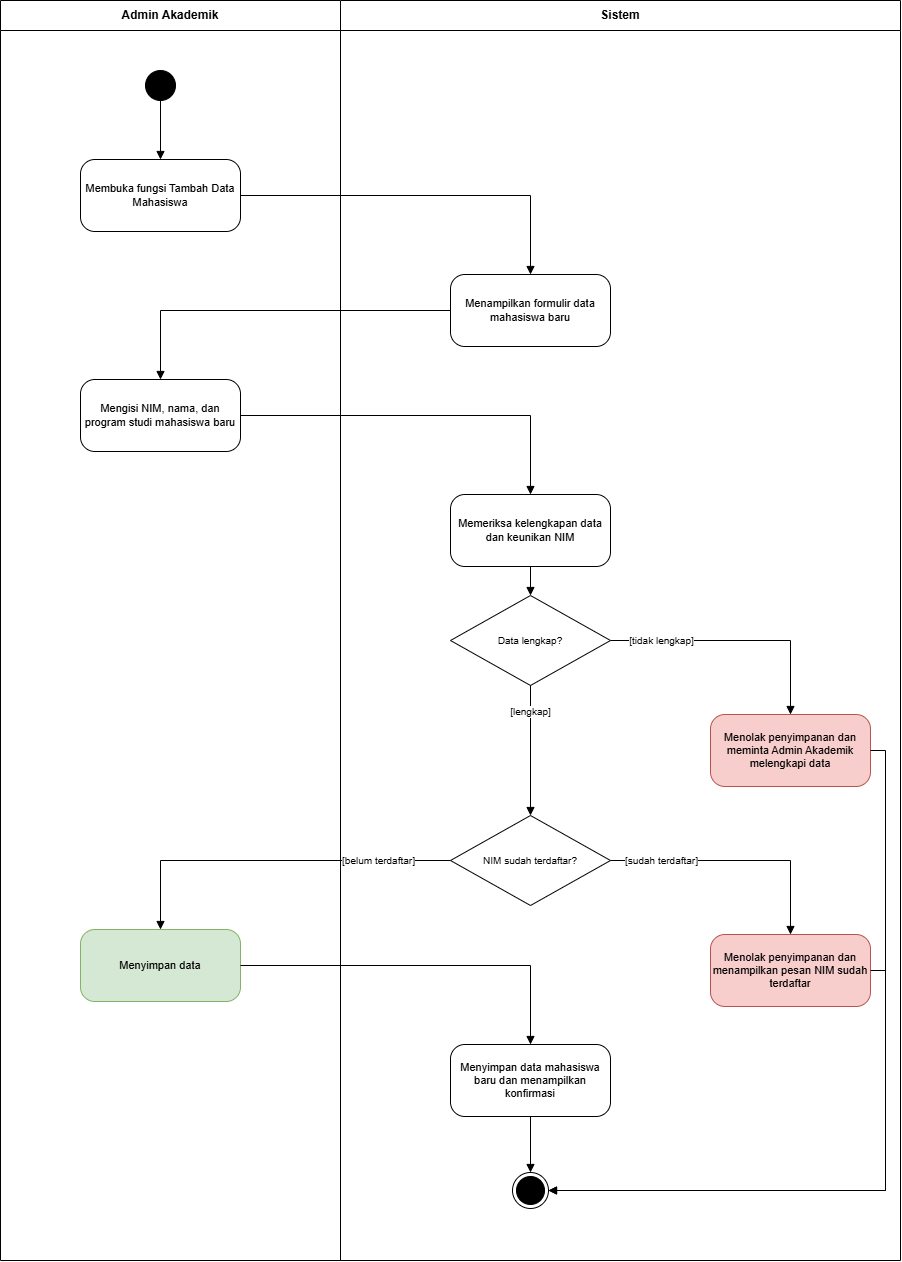

The diagram above was exported from draw.io. Its source (the exported page's mxGraphModel, read from the mxfile embedded in the PNG):
<mxGraphModel dx="1935" dy="1290" grid="1" gridSize="10" guides="1" tooltips="1" connect="1" arrows="1" fold="1" page="1" pageScale="1" pageWidth="1200" pageHeight="1450" math="0" shadow="0">
  <root>
    <mxCell id="0" />
    <mxCell id="1" parent="0" />
    <mxCell id="lane0" parent="1" style="swimlane;whiteSpace=wrap;html=1;startSize=30;fontStyle=1;collapsible=0;" value="Admin Akademik" vertex="1">
      <mxGeometry height="1260" width="340" x="180" y="70" as="geometry" />
    </mxCell>
    <UserObject label="Menyimpan data" Sumber_langkah="Langkah 5" id="a5">
      <mxCell parent="lane0" style="rounded=1;whiteSpace=wrap;html=1;arcSize=20;fontSize=11;fillColor=#d5e8d4;strokeColor=#82b366;" vertex="1">
        <mxGeometry height="72" width="160" x="80" y="929" as="geometry" />
      </mxCell>
    </UserObject>
    <UserObject label="Mengisi NIM, nama, dan program studi mahasiswa baru" Sumber_langkah="Langkah 3" id="a3">
      <mxCell parent="lane0" style="rounded=1;whiteSpace=wrap;html=1;arcSize=20;fontSize=11;" vertex="1">
        <mxGeometry height="72" width="160" x="80" y="379" as="geometry" />
      </mxCell>
    </UserObject>
    <UserObject label="Membuka fungsi Tambah Data Mahasiswa" Sumber_langkah="Langkah 1" id="a1">
      <mxCell parent="lane0" style="rounded=1;whiteSpace=wrap;html=1;arcSize=20;fontSize=11;" vertex="1">
        <mxGeometry height="72" width="160" x="80" y="159" as="geometry" />
      </mxCell>
    </UserObject>
    <mxCell id="i" parent="lane0" style="ellipse;html=1;fillColor=#000000;strokeColor=#000000;" value="" vertex="1">
      <mxGeometry height="30" width="30" x="145" y="70" as="geometry" />
    </mxCell>
    <mxCell id="e0" edge="1" parent="lane0" source="i" style="edgeStyle=orthogonalEdgeStyle;rounded=0;html=1;endArrow=block;endFill=1;fontSize=10;labelBackgroundColor=default;exitX=0.5;exitY=1;exitDx=0;exitDy=0;entryX=0.5;entryY=0;entryDx=0;entryDy=0;" target="a1" value="">
      <mxGeometry relative="1" as="geometry" />
    </mxCell>
    <mxCell id="lane1" parent="1" style="swimlane;whiteSpace=wrap;html=1;startSize=30;fontStyle=1;collapsible=0;" value="Sistem" vertex="1">
      <mxGeometry height="1260" width="560" x="520" y="70" as="geometry" />
    </mxCell>
    <UserObject label="Menampilkan formulir data mahasiswa baru" Sumber_langkah="Langkah 2" id="a2">
      <mxCell parent="1" style="rounded=1;whiteSpace=wrap;html=1;arcSize=20;fontSize=11;" vertex="1">
        <mxGeometry height="72" width="160" x="630" y="344" as="geometry" />
      </mxCell>
    </UserObject>
    <UserObject label="Memeriksa kelengkapan data dan keunikan NIM" Sumber_langkah="Langkah 4" id="a4">
      <mxCell parent="1" style="rounded=1;whiteSpace=wrap;html=1;arcSize=20;fontSize=11;" vertex="1">
        <mxGeometry height="72" width="160" x="630" y="564" as="geometry" />
      </mxCell>
    </UserObject>
    <mxCell id="d1" parent="1" style="rhombus;whiteSpace=wrap;html=1;fontSize=10;" value="Data lengkap?" vertex="1">
      <mxGeometry height="90" width="160" x="630" y="665" as="geometry" />
    </mxCell>
    <UserObject label="Menolak penyimpanan dan meminta Admin Akademik melengkapi data" Sumber_langkah="Langkah 8" id="n1">
      <mxCell parent="1" style="rounded=1;whiteSpace=wrap;html=1;arcSize=20;fontSize=11;fillColor=#f8cecc;strokeColor=#b85450;" vertex="1">
        <mxGeometry height="72" width="160" x="890" y="784" as="geometry" />
      </mxCell>
    </UserObject>
    <mxCell id="d2" parent="1" style="rhombus;whiteSpace=wrap;html=1;fontSize=10;" value="NIM sudah terdaftar?" vertex="1">
      <mxGeometry height="90" width="160" x="630" y="885" as="geometry" />
    </mxCell>
    <UserObject label="Menolak penyimpanan dan menampilkan pesan NIM sudah terdaftar" Sumber_langkah="Langkah 10" id="n2">
      <mxCell parent="1" style="rounded=1;whiteSpace=wrap;html=1;arcSize=20;fontSize=11;fillColor=#f8cecc;strokeColor=#b85450;" vertex="1">
        <mxGeometry height="72" width="160" x="890" y="1004" as="geometry" />
      </mxCell>
    </UserObject>
    <UserObject label="Menyimpan data mahasiswa baru dan menampilkan konfirmasi" Sumber_langkah="Langkah 6" id="a6">
      <mxCell parent="1" style="rounded=1;whiteSpace=wrap;html=1;arcSize=20;fontSize=11;" vertex="1">
        <mxGeometry height="72" width="160" x="630" y="1114" as="geometry" />
      </mxCell>
    </UserObject>
    <mxCell id="f" parent="1" style="ellipse;html=1;shape=endState;fillColor=#000000;strokeColor=#000000;" value="" vertex="1">
      <mxGeometry height="36" width="36" x="692" y="1242" as="geometry" />
    </mxCell>
    <mxCell id="e1" edge="1" parent="1" source="a1" style="edgeStyle=orthogonalEdgeStyle;rounded=0;html=1;endArrow=block;endFill=1;fontSize=10;labelBackgroundColor=default;exitX=1;exitY=0.5;exitDx=0;exitDy=0;entryX=0.5;entryY=0;entryDx=0;entryDy=0;" target="a2" value="">
      <mxGeometry relative="1" as="geometry" />
    </mxCell>
    <mxCell id="e2" edge="1" parent="1" source="a2" style="edgeStyle=orthogonalEdgeStyle;rounded=0;html=1;endArrow=block;endFill=1;fontSize=10;labelBackgroundColor=default;exitX=0;exitY=0.5;exitDx=0;exitDy=0;entryX=0.5;entryY=0;entryDx=0;entryDy=0;" target="a3" value="">
      <mxGeometry relative="1" as="geometry" />
    </mxCell>
    <mxCell id="e3" edge="1" parent="1" source="a3" style="edgeStyle=orthogonalEdgeStyle;rounded=0;html=1;endArrow=block;endFill=1;fontSize=10;labelBackgroundColor=default;exitX=1;exitY=0.5;exitDx=0;exitDy=0;entryX=0.5;entryY=0;entryDx=0;entryDy=0;" target="a4" value="">
      <mxGeometry relative="1" as="geometry" />
    </mxCell>
    <mxCell id="e4" edge="1" parent="1" source="a4" style="edgeStyle=orthogonalEdgeStyle;rounded=0;html=1;endArrow=block;endFill=1;fontSize=10;labelBackgroundColor=default;exitX=0.5;exitY=1;exitDx=0;exitDy=0;entryX=0.5;entryY=0;entryDx=0;entryDy=0;" target="d1" value="">
      <mxGeometry relative="1" as="geometry" />
    </mxCell>
    <mxCell id="e5" edge="1" parent="1" source="d1" style="edgeStyle=orthogonalEdgeStyle;rounded=0;html=1;endArrow=block;endFill=1;fontSize=10;labelBackgroundColor=default;exitX=0.5;exitY=1;exitDx=0;exitDy=0;entryX=0.5;entryY=0;entryDx=0;entryDy=0;" target="d2" value="[lengkap]">
      <mxGeometry relative="1" x="-0.6" as="geometry" />
    </mxCell>
    <mxCell id="e6" edge="1" parent="1" source="d1" style="edgeStyle=orthogonalEdgeStyle;rounded=0;html=1;endArrow=block;endFill=1;fontSize=10;labelBackgroundColor=default;exitX=1;exitY=0.5;exitDx=0;exitDy=0;entryX=0.5;entryY=0;entryDx=0;entryDy=0;" target="n1" value="[tidak lengkap]">
      <mxGeometry relative="1" x="-0.6" as="geometry" />
    </mxCell>
    <mxCell id="e7" edge="1" parent="1" source="d2" style="edgeStyle=orthogonalEdgeStyle;rounded=0;html=1;endArrow=block;endFill=1;fontSize=10;labelBackgroundColor=default;exitX=0;exitY=0.5;exitDx=0;exitDy=0;entryX=0.5;entryY=0;entryDx=0;entryDy=0;" target="a5" value="[belum terdaftar]">
      <mxGeometry relative="1" x="-0.6" as="geometry" />
    </mxCell>
    <mxCell id="e8" edge="1" parent="1" source="d2" style="edgeStyle=orthogonalEdgeStyle;rounded=0;html=1;endArrow=block;endFill=1;fontSize=10;labelBackgroundColor=default;exitX=1;exitY=0.5;exitDx=0;exitDy=0;entryX=0.5;entryY=0;entryDx=0;entryDy=0;" target="n2" value="[sudah terdaftar]">
      <mxGeometry relative="1" x="-0.6" as="geometry" />
    </mxCell>
    <mxCell id="e9" edge="1" parent="1" source="a5" style="edgeStyle=orthogonalEdgeStyle;rounded=0;html=1;endArrow=block;endFill=1;fontSize=10;labelBackgroundColor=default;exitX=1;exitY=0.5;exitDx=0;exitDy=0;entryX=0.5;entryY=0;entryDx=0;entryDy=0;" target="a6" value="">
      <mxGeometry relative="1" as="geometry" />
    </mxCell>
    <mxCell id="e10" edge="1" parent="1" source="a6" style="edgeStyle=orthogonalEdgeStyle;rounded=0;html=1;endArrow=block;endFill=1;fontSize=10;labelBackgroundColor=default;exitX=0.5;exitY=1;exitDx=0;exitDy=0;entryX=0.5;entryY=0;entryDx=0;entryDy=0;" target="f" value="">
      <mxGeometry relative="1" as="geometry" />
    </mxCell>
    <mxCell id="e11" edge="1" parent="1" source="n1" style="edgeStyle=orthogonalEdgeStyle;rounded=0;html=1;endArrow=block;endFill=1;fontSize=10;labelBackgroundColor=default;exitX=1;exitY=0.5;exitDx=0;exitDy=0;entryX=1;entryY=0.5;entryDx=0;entryDy=0;" target="f" value="">
      <mxGeometry relative="1" as="geometry">
        <Array as="points">
          <mxPoint x="1065" y="820" />
          <mxPoint x="1065" y="1260" />
        </Array>
      </mxGeometry>
    </mxCell>
    <mxCell id="e12" edge="1" parent="1" source="n2" style="edgeStyle=orthogonalEdgeStyle;rounded=0;html=1;endArrow=block;endFill=1;fontSize=10;labelBackgroundColor=default;exitX=1;exitY=0.5;exitDx=0;exitDy=0;entryX=1;entryY=0.5;entryDx=0;entryDy=0;" target="f" value="">
      <mxGeometry relative="1" as="geometry">
        <Array as="points">
          <mxPoint x="1065" y="1040" />
          <mxPoint x="1065" y="1260" />
        </Array>
      </mxGeometry>
    </mxCell>
  </root>
</mxGraphModel>